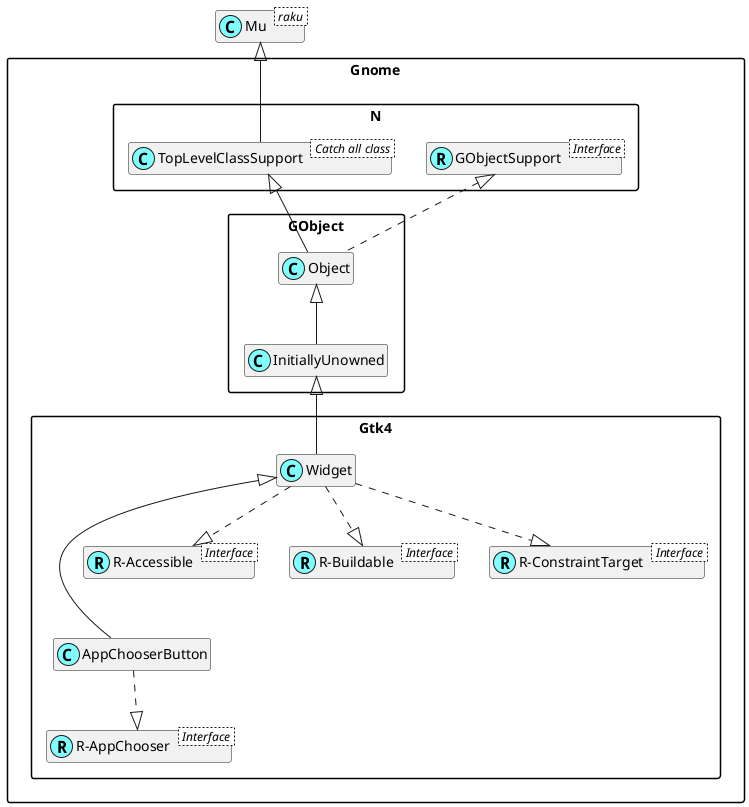

The diagram above was rendered by PlantUML. Its source (embedded in the PNG):
@startuml
'scale 0.8

skinparam packageStyle rectangle
skinparam stereotypeCBackgroundColor #80ffff
set namespaceSeparator ::
hide members

class Mu < raku >

class Gnome::N::TopLevelClassSupport < Catch all class >
Mu <|-- Gnome::N::TopLevelClassSupport

Interface Gnome::N::GObjectSupport < Interface >
class Gnome::N::GObjectSupport <<(R,#80ffff)>>

Interface Gnome::Gtk4::R-AppChooser < Interface >
class "Gnome::Gtk4::R-AppChooser" <<(R,#80ffff)>>
Gnome::Gtk4::AppChooserButton ..|> "Gnome::Gtk4::R-AppChooser"
Gnome::Gtk4::Widget <|--- Gnome::Gtk4::AppChooserButton

Interface Gnome::Gtk4::R-Accessible < Interface >
class "Gnome::Gtk4::R-Accessible" <<(R,#80ffff)>>
Gnome::Gtk4::Widget ..|> "Gnome::Gtk4::R-Accessible"

Interface Gnome::Gtk4::R-Buildable < Interface >
class "Gnome::Gtk4::R-Buildable" <<(R,#80ffff)>>
Gnome::Gtk4::Widget ..|> "Gnome::Gtk4::R-Buildable"

Interface Gnome::Gtk4::R-ConstraintTarget < Interface >
class "Gnome::Gtk4::R-ConstraintTarget" <<(R,#80ffff)>>
Gnome::Gtk4::Widget ..|> "Gnome::Gtk4::R-ConstraintTarget"
Gnome::GObject::InitiallyUnowned <|-- Gnome::Gtk4::Widget
Gnome::GObject::Object <|-- Gnome::GObject::InitiallyUnowned
Gnome::N::TopLevelClassSupport <|-- Gnome::GObject::Object
Gnome::N::GObjectSupport <|. Gnome::GObject::Object

@enduml